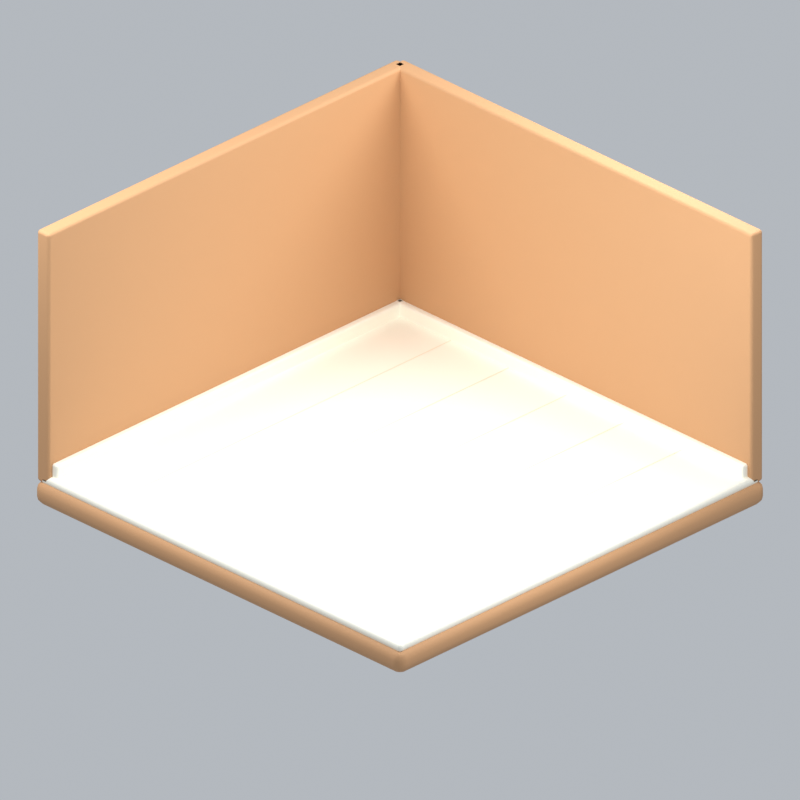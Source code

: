 # Source: room4.blend  (saved by Blender 5.2.45; exported with 4.5.12 LTS)
import bpy
from mathutils import Matrix  # noqa: F401  (used for matrix-valued properties, if any)

bpy.ops.wm.read_factory_settings(use_empty=True)
scene = bpy.context.scene
scene.name = 'Scene'

# ---- collections
col_collection = bpy.data.collections.new('Collection'); scene.collection.children.link(col_collection)

# ---- materials (node trees are filled in below, after node groups)
mat_wood = bpy.data.materials.new('wood')
mat_wood.diffuse_color = (0.5841, 0.3185, 0.1529, 1.0)
mat_cream = bpy.data.materials.new('cream')
mat_cream.diffuse_color = (0.9911, 0.9647, 0.8388, 1.0)
mat_paper = bpy.data.materials.new('paper')
mat_paper.diffuse_color = (0.9301, 0.8308, 0.6724, 1.0)

# ---- material node trees
mat_wood.use_nodes = True; mat_wood.node_tree.nodes.clear()
_N = mat_wood.node_tree.nodes; _L = mat_wood.node_tree.links
n0 = _N.new('ShaderNodeBsdfPrincipled'); n0.name = 'Principled BSDF'; n0.location = (-200, 100)
n0.inputs[0].default_value = (0.5841, 0.3185, 0.1529, 1.0)
n0.inputs[2].default_value = 0.72
n0.inputs[10].default_value = 0.005
n1 = _N.new('ShaderNodeOutputMaterial'); n1.name = 'Material Output'; n1.location = (200, 100)
_L.new(n0.outputs[0], n1.inputs[0])
n1.is_active_output = True
mat_cream.use_nodes = True; mat_cream.node_tree.nodes.clear()
_N = mat_cream.node_tree.nodes; _L = mat_cream.node_tree.links
n0 = _N.new('ShaderNodeBsdfPrincipled'); n0.name = 'Principled BSDF'; n0.location = (-200, 100)
n0.inputs[0].default_value = (0.9911, 0.9647, 0.8388, 1.0)
n0.inputs[2].default_value = 0.72
n0.inputs[10].default_value = 0.005
n1 = _N.new('ShaderNodeOutputMaterial'); n1.name = 'Material Output'; n1.location = (200, 100)
_L.new(n0.outputs[0], n1.inputs[0])
n1.is_active_output = True
mat_paper.use_nodes = True; mat_paper.node_tree.nodes.clear()
_N = mat_paper.node_tree.nodes; _L = mat_paper.node_tree.links
n0 = _N.new('ShaderNodeBsdfPrincipled'); n0.name = 'Principled BSDF'; n0.location = (-200, 100)
n0.inputs[0].default_value = (0.9301, 0.8308, 0.6724, 1.0)
n0.inputs[2].default_value = 0.72
n0.inputs[10].default_value = 0.005
n1 = _N.new('ShaderNodeOutputMaterial'); n1.name = 'Material Output'; n1.location = (200, 100)
_L.new(n0.outputs[0], n1.inputs[0])
n1.is_active_output = True

# ---- world
world_world = bpy.data.worlds.new('World'); scene.world = world_world
world_world.use_nodes = True; world_world.node_tree.nodes.clear()
_N = world_world.node_tree.nodes; _L = world_world.node_tree.links
n0 = _N.new('ShaderNodeOutputWorld'); n0.name = 'World Output'; n0.location = (200, 100)
n1 = _N.new('ShaderNodeBackground'); n1.name = 'Background'; n1.location = (-200, 100)
n1.inputs[0].default_value = (0.65, 0.69, 0.74, 1.0)
n1.inputs[1].default_value = 0.7
_L.new(n1.outputs[0], n0.inputs[0])
n0.is_active_output = True
world_world.color = (0.3, 0.3, 0.3)
world_world.sun_shadow_jitter_overblur = 0.0

# ---- cameras
cam_camera_003 = bpy.data.cameras.new('Camera.003')
cam_camera_003.type = 'ORTHO'
cam_camera_003.ortho_scale = 7.85

# ---- lights
light_area_006 = bpy.data.lights.new('Area.006', 'AREA')
light_area_006.energy = 500.0
light_area_006.shape = 'DISK'
light_area_006.size = 5.0
light_area_006.size_y = 1.0
light_area_007 = bpy.data.lights.new('Area.007', 'AREA')
light_area_007.energy = 180.0
light_area_007.shape = 'DISK'
light_area_007.size = 4.0
light_area_007.size_y = 1.0
light_area_008 = bpy.data.lights.new('Area.008', 'AREA')
light_area_008.energy = 300.0
light_area_008.shape = 'DISK'
light_area_008.size = 4.0
light_area_008.size_y = 1.0

# ---- meshes
me_cube_023 = bpy.data.meshes.new('Cube.023')
me_cube_023.from_pydata([(-2.55, -2.55, -0.13), (-2.55, -2.55, 0.13), (-2.55, 2.55, -0.13), (-2.55, 2.55, 0.13), (2.55, -2.55, -0.13), (2.55, -2.55, 0.13), (2.55, 2.55, -0.13), (2.55, 2.55, 0.13)], [], [(0, 1, 3, 2), (2, 3, 7, 6), (6, 7, 5, 4), (4, 5, 1, 0), (2, 6, 4, 0), (7, 3, 1, 5)])
_uv = me_cube_023.uv_layers.new(name='UVMap')
_uv.uv.foreach_set('vector', [0.375, 0.0, 0.625, 0.0, 0.625, 0.25, 0.375, 0.25, 0.375, 0.25, 0.625, 0.25, 0.625, 0.5, 0.375, 0.5, 0.375, 0.5, 0.625, 0.5, 0.625, 0.75, 0.375, 0.75, 0.375, 0.75, 0.625, 0.75, 0.625, 1.0, 0.375, 1.0, 0.125, 0.5, 0.375, 0.5, 0.375, 0.75, 0.125, 0.75, 0.625, 0.5, 0.875, 0.5, 0.875, 0.75, 0.625, 0.75])
me_cube_023.materials.append(mat_wood)
me_cube_023.update()
me_cube_024 = bpy.data.meshes.new('Cube.024')
me_cube_024.from_pydata([(-2.5, -2.5, -0.05), (-2.5, -2.5, 0.05), (-2.5, 2.5, -0.05), (-2.5, 2.5, 0.05), (2.5, -2.5, -0.05), (2.5, -2.5, 0.05), (2.5, 2.5, -0.05), (2.5, 2.5, 0.05)], [], [(0, 1, 3, 2), (2, 3, 7, 6), (6, 7, 5, 4), (4, 5, 1, 0), (2, 6, 4, 0), (7, 3, 1, 5)])
_uv = me_cube_024.uv_layers.new(name='UVMap')
_uv.uv.foreach_set('vector', [0.375, 0.0, 0.625, 0.0, 0.625, 0.25, 0.375, 0.25, 0.375, 0.25, 0.625, 0.25, 0.625, 0.5, 0.375, 0.5, 0.375, 0.5, 0.625, 0.5, 0.625, 0.75, 0.375, 0.75, 0.375, 0.75, 0.625, 0.75, 0.625, 1.0, 0.375, 1.0, 0.125, 0.5, 0.375, 0.5, 0.375, 0.75, 0.125, 0.75, 0.625, 0.5, 0.875, 0.5, 0.875, 0.75, 0.625, 0.75])
me_cube_024.materials.append(mat_cream)
me_cube_024.update()
me_cube_025 = bpy.data.meshes.new('Cube.025')
me_cube_025.from_pydata([(-0.085, -2.5, -1.4), (-0.085, -2.5, 1.4), (-0.085, 2.5, -1.4), (-0.085, 2.5, 1.4), (0.085, -2.5, -1.4), (0.085, -2.5, 1.4), (0.085, 2.5, -1.4), (0.085, 2.5, 1.4)], [], [(0, 1, 3, 2), (2, 3, 7, 6), (6, 7, 5, 4), (4, 5, 1, 0), (2, 6, 4, 0), (7, 3, 1, 5)])
_uv = me_cube_025.uv_layers.new(name='UVMap')
_uv.uv.foreach_set('vector', [0.375, 0.0, 0.625, 0.0, 0.625, 0.25, 0.375, 0.25, 0.375, 0.25, 0.625, 0.25, 0.625, 0.5, 0.375, 0.5, 0.375, 0.5, 0.625, 0.5, 0.625, 0.75, 0.375, 0.75, 0.375, 0.75, 0.625, 0.75, 0.625, 1.0, 0.375, 1.0, 0.125, 0.5, 0.375, 0.5, 0.375, 0.75, 0.125, 0.75, 0.625, 0.5, 0.875, 0.5, 0.875, 0.75, 0.625, 0.75])
me_cube_025.materials.append(mat_wood)
me_cube_025.update()
me_cube_026 = bpy.data.meshes.new('Cube.026')
me_cube_026.from_pydata([(-2.5, -0.085, -1.4), (-2.5, -0.085, 1.4), (-2.5, 0.085, -1.4), (-2.5, 0.085, 1.4), (2.5, -0.085, -1.4), (2.5, -0.085, 1.4), (2.5, 0.085, -1.4), (2.5, 0.085, 1.4)], [], [(0, 1, 3, 2), (2, 3, 7, 6), (6, 7, 5, 4), (4, 5, 1, 0), (2, 6, 4, 0), (7, 3, 1, 5)])
_uv = me_cube_026.uv_layers.new(name='UVMap')
_uv.uv.foreach_set('vector', [0.375, 0.0, 0.625, 0.0, 0.625, 0.25, 0.375, 0.25, 0.375, 0.25, 0.625, 0.25, 0.625, 0.5, 0.375, 0.5, 0.375, 0.5, 0.625, 0.5, 0.625, 0.75, 0.375, 0.75, 0.375, 0.75, 0.625, 0.75, 0.625, 1.0, 0.375, 1.0, 0.125, 0.5, 0.375, 0.5, 0.375, 0.75, 0.125, 0.75, 0.625, 0.5, 0.875, 0.5, 0.875, 0.75, 0.625, 0.75])
me_cube_026.materials.append(mat_wood)
me_cube_026.update()
me_cube_027 = bpy.data.meshes.new('Cube.027')
me_cube_027.from_pydata([(-0.0425, -2.45, -0.09), (-0.0425, -2.45, 0.09), (-0.0425, 2.45, -0.09), (-0.0425, 2.45, 0.09), (0.0425, -2.45, -0.09), (0.0425, -2.45, 0.09), (0.0425, 2.45, -0.09), (0.0425, 2.45, 0.09)], [], [(0, 1, 3, 2), (2, 3, 7, 6), (6, 7, 5, 4), (4, 5, 1, 0), (2, 6, 4, 0), (7, 3, 1, 5)])
_uv = me_cube_027.uv_layers.new(name='UVMap')
_uv.uv.foreach_set('vector', [0.375, 0.0, 0.625, 0.0, 0.625, 0.25, 0.375, 0.25, 0.375, 0.25, 0.625, 0.25, 0.625, 0.5, 0.375, 0.5, 0.375, 0.5, 0.625, 0.5, 0.625, 0.75, 0.375, 0.75, 0.375, 0.75, 0.625, 0.75, 0.625, 1.0, 0.375, 1.0, 0.125, 0.5, 0.375, 0.5, 0.375, 0.75, 0.125, 0.75, 0.625, 0.5, 0.875, 0.5, 0.875, 0.75, 0.625, 0.75])
me_cube_027.materials.append(mat_cream)
me_cube_027.update()
me_cube_028 = bpy.data.meshes.new('Cube.028')
me_cube_028.from_pydata([(-2.45, -0.0425, -0.09), (-2.45, -0.0425, 0.09), (-2.45, 0.0425, -0.09), (-2.45, 0.0425, 0.09), (2.45, -0.0425, -0.09), (2.45, -0.0425, 0.09), (2.45, 0.0425, -0.09), (2.45, 0.0425, 0.09)], [], [(0, 1, 3, 2), (2, 3, 7, 6), (6, 7, 5, 4), (4, 5, 1, 0), (2, 6, 4, 0), (7, 3, 1, 5)])
_uv = me_cube_028.uv_layers.new(name='UVMap')
_uv.uv.foreach_set('vector', [0.375, 0.0, 0.625, 0.0, 0.625, 0.25, 0.375, 0.25, 0.375, 0.25, 0.625, 0.25, 0.625, 0.5, 0.375, 0.5, 0.375, 0.5, 0.625, 0.5, 0.625, 0.75, 0.375, 0.75, 0.375, 0.75, 0.625, 0.75, 0.625, 1.0, 0.375, 1.0, 0.125, 0.5, 0.375, 0.5, 0.375, 0.75, 0.125, 0.75, 0.625, 0.5, 0.875, 0.5, 0.875, 0.75, 0.625, 0.75])
me_cube_028.materials.append(mat_cream)
me_cube_028.update()
me_cube_029 = bpy.data.meshes.new('Cube.029')
me_cube_029.from_pydata([(-0.0055, -2.4, -0.001), (-0.0055, -2.4, 0.001), (-0.0055, 2.4, -0.001), (-0.0055, 2.4, 0.001), (0.0055, -2.4, -0.001), (0.0055, -2.4, 0.001), (0.0055, 2.4, -0.001), (0.0055, 2.4, 0.001)], [], [(0, 1, 3, 2), (2, 3, 7, 6), (6, 7, 5, 4), (4, 5, 1, 0), (2, 6, 4, 0), (7, 3, 1, 5)])
_uv = me_cube_029.uv_layers.new(name='UVMap')
_uv.uv.foreach_set('vector', [0.375, 0.0, 0.625, 0.0, 0.625, 0.25, 0.375, 0.25, 0.375, 0.25, 0.625, 0.25, 0.625, 0.5, 0.375, 0.5, 0.375, 0.5, 0.625, 0.5, 0.625, 0.75, 0.375, 0.75, 0.375, 0.75, 0.625, 0.75, 0.625, 1.0, 0.375, 1.0, 0.125, 0.5, 0.375, 0.5, 0.375, 0.75, 0.125, 0.75, 0.625, 0.5, 0.875, 0.5, 0.875, 0.75, 0.625, 0.75])
me_cube_029.materials.append(mat_paper)
me_cube_029.update()
me_cube_030 = bpy.data.meshes.new('Cube.030')
me_cube_030.from_pydata([(-0.0055, -2.4, -0.001), (-0.0055, -2.4, 0.001), (-0.0055, 2.4, -0.001), (-0.0055, 2.4, 0.001), (0.0055, -2.4, -0.001), (0.0055, -2.4, 0.001), (0.0055, 2.4, -0.001), (0.0055, 2.4, 0.001)], [], [(0, 1, 3, 2), (2, 3, 7, 6), (6, 7, 5, 4), (4, 5, 1, 0), (2, 6, 4, 0), (7, 3, 1, 5)])
_uv = me_cube_030.uv_layers.new(name='UVMap')
_uv.uv.foreach_set('vector', [0.375, 0.0, 0.625, 0.0, 0.625, 0.25, 0.375, 0.25, 0.375, 0.25, 0.625, 0.25, 0.625, 0.5, 0.375, 0.5, 0.375, 0.5, 0.625, 0.5, 0.625, 0.75, 0.375, 0.75, 0.375, 0.75, 0.625, 0.75, 0.625, 1.0, 0.375, 1.0, 0.125, 0.5, 0.375, 0.5, 0.375, 0.75, 0.125, 0.75, 0.625, 0.5, 0.875, 0.5, 0.875, 0.75, 0.625, 0.75])
me_cube_030.materials.append(mat_paper)
me_cube_030.update()
me_cube_031 = bpy.data.meshes.new('Cube.031')
me_cube_031.from_pydata([(-0.0055, -2.4, -0.001), (-0.0055, -2.4, 0.001), (-0.0055, 2.4, -0.001), (-0.0055, 2.4, 0.001), (0.0055, -2.4, -0.001), (0.0055, -2.4, 0.001), (0.0055, 2.4, -0.001), (0.0055, 2.4, 0.001)], [], [(0, 1, 3, 2), (2, 3, 7, 6), (6, 7, 5, 4), (4, 5, 1, 0), (2, 6, 4, 0), (7, 3, 1, 5)])
_uv = me_cube_031.uv_layers.new(name='UVMap')
_uv.uv.foreach_set('vector', [0.375, 0.0, 0.625, 0.0, 0.625, 0.25, 0.375, 0.25, 0.375, 0.25, 0.625, 0.25, 0.625, 0.5, 0.375, 0.5, 0.375, 0.5, 0.625, 0.5, 0.625, 0.75, 0.375, 0.75, 0.375, 0.75, 0.625, 0.75, 0.625, 1.0, 0.375, 1.0, 0.125, 0.5, 0.375, 0.5, 0.375, 0.75, 0.125, 0.75, 0.625, 0.5, 0.875, 0.5, 0.875, 0.75, 0.625, 0.75])
me_cube_031.materials.append(mat_paper)
me_cube_031.update()
me_cube_032 = bpy.data.meshes.new('Cube.032')
me_cube_032.from_pydata([(-0.0055, -2.4, -0.001), (-0.0055, -2.4, 0.001), (-0.0055, 2.4, -0.001), (-0.0055, 2.4, 0.001), (0.0055, -2.4, -0.001), (0.0055, -2.4, 0.001), (0.0055, 2.4, -0.001), (0.0055, 2.4, 0.001)], [], [(0, 1, 3, 2), (2, 3, 7, 6), (6, 7, 5, 4), (4, 5, 1, 0), (2, 6, 4, 0), (7, 3, 1, 5)])
_uv = me_cube_032.uv_layers.new(name='UVMap')
_uv.uv.foreach_set('vector', [0.375, 0.0, 0.625, 0.0, 0.625, 0.25, 0.375, 0.25, 0.375, 0.25, 0.625, 0.25, 0.625, 0.5, 0.375, 0.5, 0.375, 0.5, 0.625, 0.5, 0.625, 0.75, 0.375, 0.75, 0.375, 0.75, 0.625, 0.75, 0.625, 1.0, 0.375, 1.0, 0.125, 0.5, 0.375, 0.5, 0.375, 0.75, 0.125, 0.75, 0.625, 0.5, 0.875, 0.5, 0.875, 0.75, 0.625, 0.75])
me_cube_032.materials.append(mat_paper)
me_cube_032.update()
me_cube_033 = bpy.data.meshes.new('Cube.033')
me_cube_033.from_pydata([(-0.0055, -2.4, -0.001), (-0.0055, -2.4, 0.001), (-0.0055, 2.4, -0.001), (-0.0055, 2.4, 0.001), (0.0055, -2.4, -0.001), (0.0055, -2.4, 0.001), (0.0055, 2.4, -0.001), (0.0055, 2.4, 0.001)], [], [(0, 1, 3, 2), (2, 3, 7, 6), (6, 7, 5, 4), (4, 5, 1, 0), (2, 6, 4, 0), (7, 3, 1, 5)])
_uv = me_cube_033.uv_layers.new(name='UVMap')
_uv.uv.foreach_set('vector', [0.375, 0.0, 0.625, 0.0, 0.625, 0.25, 0.375, 0.25, 0.375, 0.25, 0.625, 0.25, 0.625, 0.5, 0.375, 0.5, 0.375, 0.5, 0.625, 0.5, 0.625, 0.75, 0.375, 0.75, 0.375, 0.75, 0.625, 0.75, 0.625, 1.0, 0.375, 1.0, 0.125, 0.5, 0.375, 0.5, 0.375, 0.75, 0.125, 0.75, 0.625, 0.5, 0.875, 0.5, 0.875, 0.75, 0.625, 0.75])
me_cube_033.materials.append(mat_paper)
me_cube_033.update()

# ---- objects
ob_fixed_isometric_camera = bpy.data.objects.new('Fixed isometric camera', cam_camera_003)
ob_warm_key = bpy.data.objects.new('Warm key', light_area_006)
ob_fill = bpy.data.objects.new('Fill', light_area_007)
ob_rim = bpy.data.objects.new('Rim', light_area_008)
ob_rounded_room_foundation = bpy.data.objects.new('Rounded room foundation', me_cube_023)
ob_cream_floor = bpy.data.objects.new('Cream floor', me_cube_024)
ob_left_wall = bpy.data.objects.new('Left wall', me_cube_025)
ob_back_wall = bpy.data.objects.new('Back wall', me_cube_026)
ob_left_skirting = bpy.data.objects.new('Left skirting', me_cube_027)
ob_back_skirting = bpy.data.objects.new('Back skirting', me_cube_028)
ob_subtle_floor_joint = bpy.data.objects.new('Subtle floor joint', me_cube_029)
ob_subtle_floor_joint_001 = bpy.data.objects.new('Subtle floor joint.001', me_cube_030)
ob_subtle_floor_joint_002 = bpy.data.objects.new('Subtle floor joint.002', me_cube_031)
ob_subtle_floor_joint_003 = bpy.data.objects.new('Subtle floor joint.003', me_cube_032)
ob_subtle_floor_joint_004 = bpy.data.objects.new('Subtle floor joint.004', me_cube_033)

# ---- transforms, parenting, visibility, modifiers, constraints
ob_fixed_isometric_camera.location = (8.0, -8.0, 7.0)
ob_fixed_isometric_camera.rotation_euler = (1.076, -7.039e-08, 0.7854)
ob_warm_key.location = (-3.0, -4.0, 7.0)
ob_warm_key.rotation_euler = (0.6947, -4.874e-08, -0.6435)
ob_fill.location = (4.0, -1.0, 4.0)
ob_fill.rotation_euler = (0.9418, 9.221e-09, 1.326)
ob_rim.location = (1.0, 4.0, 6.0)
ob_rim.rotation_euler = (0.6896, -5.112e-08, 2.897)
ob_rounded_room_foundation.location = (0.0, 0.0, -0.13)
_m = ob_rounded_room_foundation.modifiers.new('Rounded edges', 'BEVEL')
_m.segments = 3
_m = ob_rounded_room_foundation.modifiers.new('Weighted normals', 'WEIGHTED_NORMAL')
ob_cream_floor.location = (0.0, 0.0, 0.018)
_m = ob_cream_floor.modifiers.new('Rounded edges', 'BEVEL')
_m.width = 0.04
_m.width_pct = 0.04
_m.segments = 3
_m = ob_cream_floor.modifiers.new('Weighted normals', 'WEIGHTED_NORMAL')
ob_left_wall.location = (-2.46, 0.0, 1.38)
_m = ob_left_wall.modifiers.new('Rounded edges', 'BEVEL')
_m.width = 0.035
_m.width_pct = 0.035
_m.segments = 3
_m = ob_left_wall.modifiers.new('Weighted normals', 'WEIGHTED_NORMAL')
ob_back_wall.location = (0.0, 2.46, 1.38)
_m = ob_back_wall.modifiers.new('Rounded edges', 'BEVEL')
_m.width = 0.035
_m.width_pct = 0.035
_m.segments = 3
_m = ob_back_wall.modifiers.new('Weighted normals', 'WEIGHTED_NORMAL')
ob_left_skirting.location = (-2.35, 0.0, 0.12)
_m = ob_left_skirting.modifiers.new('Rounded edges', 'BEVEL')
_m.width = 0.025
_m.width_pct = 0.025
_m.segments = 3
_m = ob_left_skirting.modifiers.new('Weighted normals', 'WEIGHTED_NORMAL')
ob_back_skirting.location = (0.0, 2.35, 0.12)
_m = ob_back_skirting.modifiers.new('Rounded edges', 'BEVEL')
_m.width = 0.025
_m.width_pct = 0.025
_m.segments = 3
_m = ob_back_skirting.modifiers.new('Weighted normals', 'WEIGHTED_NORMAL')
ob_subtle_floor_joint.location = (-1.6, 0.0, 0.071)
ob_subtle_floor_joint_001.location = (-0.8, 0.0, 0.071)
ob_subtle_floor_joint_002.location = (0.0, 0.0, 0.071)
ob_subtle_floor_joint_003.location = (0.8, 0.0, 0.071)
ob_subtle_floor_joint_004.location = (1.6, 0.0, 0.071)

# ---- collection membership
col_collection.objects.link(ob_fixed_isometric_camera)
col_collection.objects.link(ob_warm_key)
col_collection.objects.link(ob_fill)
col_collection.objects.link(ob_rim)
col_collection.objects.link(ob_rounded_room_foundation)
col_collection.objects.link(ob_cream_floor)
col_collection.objects.link(ob_left_wall)
col_collection.objects.link(ob_back_wall)
col_collection.objects.link(ob_left_skirting)
col_collection.objects.link(ob_back_skirting)
col_collection.objects.link(ob_subtle_floor_joint)
col_collection.objects.link(ob_subtle_floor_joint_001)
col_collection.objects.link(ob_subtle_floor_joint_002)
col_collection.objects.link(ob_subtle_floor_joint_003)
col_collection.objects.link(ob_subtle_floor_joint_004)

# ---- scene / render settings (as saved in the file)
scene.camera = ob_fixed_isometric_camera
scene.frame_start = 1; scene.frame_end = 250; scene.frame_set(1)
scene.render.engine = 'BLENDER_EEVEE_NEXT'
scene.render.resolution_x = 1024
scene.render.resolution_y = 1024
scene.render.film_transparent = True
scene.render.bake_bias = 0.0
scene.render.bake_samples = 0
scene.render.compositor_device = 'GPU'
scene.eevee.taa_render_samples = 24
scene.eevee.use_volume_custom_range = False
scene.eevee.fast_gi_thickness_near = 0.1
scene.eevee.fast_gi_thickness_far = 0.0
scene.eevee.ray_tracing_options.screen_trace_thickness = 0.1
scene.view_settings.view_transform = 'Standard'
bpy.context.view_layer.update()
